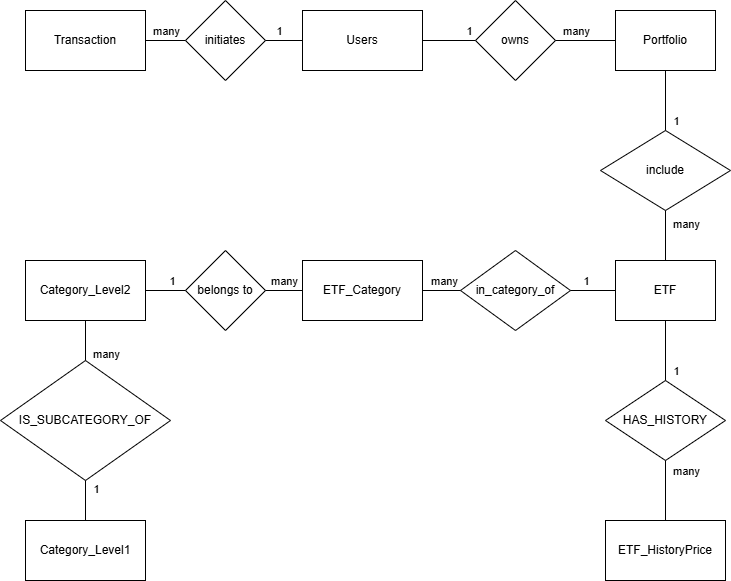

The diagram above was exported from draw.io. Its source (the exported page's mxGraphModel, read from the mxfile embedded in the PNG):
<mxGraphModel dx="1426" dy="785" grid="1" gridSize="10" guides="1" tooltips="1" connect="1" arrows="1" fold="1" page="1" pageScale="1" pageWidth="850" pageHeight="1100" math="0" shadow="0" extFonts="Permanent Marker^https://fonts.googleapis.com/css?family=Permanent+Marker">
  <root>
    <mxCell id="0" />
    <mxCell id="1" parent="0" />
    <mxCell id="MzSWf1HJ0LetsRk0AhB7-5" value="Users" style="rounded=0;whiteSpace=wrap;html=1;" parent="1" vertex="1">
      <mxGeometry x="317" y="70" width="120" height="60" as="geometry" />
    </mxCell>
    <mxCell id="MzSWf1HJ0LetsRk0AhB7-9" value="owns" style="rhombus;whiteSpace=wrap;html=1;" parent="1" vertex="1">
      <mxGeometry x="490" y="60" width="80" height="80" as="geometry" />
    </mxCell>
    <mxCell id="MzSWf1HJ0LetsRk0AhB7-10" value="Portfolio" style="rounded=0;whiteSpace=wrap;html=1;" parent="1" vertex="1">
      <mxGeometry x="630" y="70" width="100" height="60" as="geometry" />
    </mxCell>
    <mxCell id="MzSWf1HJ0LetsRk0AhB7-11" value="include" style="rhombus;whiteSpace=wrap;html=1;" parent="1" vertex="1">
      <mxGeometry x="615" y="190" width="130" height="80" as="geometry" />
    </mxCell>
    <mxCell id="MzSWf1HJ0LetsRk0AhB7-12" value="" style="endArrow=none;html=1;rounded=0;entryX=0;entryY=0.5;entryDx=0;entryDy=0;exitX=1;exitY=0.5;exitDx=0;exitDy=0;" parent="1" source="MzSWf1HJ0LetsRk0AhB7-5" target="MzSWf1HJ0LetsRk0AhB7-9" edge="1">
      <mxGeometry width="50" height="50" relative="1" as="geometry">
        <mxPoint x="390" y="240" as="sourcePoint" />
        <mxPoint x="440" y="190" as="targetPoint" />
      </mxGeometry>
    </mxCell>
    <mxCell id="MzSWf1HJ0LetsRk0AhB7-20" value="1" style="edgeLabel;html=1;align=center;verticalAlign=middle;resizable=0;points=[];" parent="MzSWf1HJ0LetsRk0AhB7-12" vertex="1" connectable="0">
      <mxGeometry x="0.5744" y="-3" relative="1" as="geometry">
        <mxPoint x="4" y="-13" as="offset" />
      </mxGeometry>
    </mxCell>
    <mxCell id="MzSWf1HJ0LetsRk0AhB7-15" value="ETF" style="rounded=0;whiteSpace=wrap;html=1;" parent="1" vertex="1">
      <mxGeometry x="630" y="320" width="100" height="60" as="geometry" />
    </mxCell>
    <mxCell id="MzSWf1HJ0LetsRk0AhB7-19" value="" style="endArrow=none;html=1;rounded=0;entryX=0;entryY=0.5;entryDx=0;entryDy=0;" parent="1" target="MzSWf1HJ0LetsRk0AhB7-10" edge="1">
      <mxGeometry width="50" height="50" relative="1" as="geometry">
        <mxPoint x="570" y="100" as="sourcePoint" />
        <mxPoint x="620" y="50" as="targetPoint" />
      </mxGeometry>
    </mxCell>
    <mxCell id="MzSWf1HJ0LetsRk0AhB7-21" value="many" style="edgeLabel;html=1;align=center;verticalAlign=middle;resizable=0;points=[];" parent="MzSWf1HJ0LetsRk0AhB7-19" vertex="1" connectable="0">
      <mxGeometry x="-0.6905" y="-1" relative="1" as="geometry">
        <mxPoint x="11" y="-11" as="offset" />
      </mxGeometry>
    </mxCell>
    <mxCell id="YVzKrui6dFoD6OuRAG0u-7" style="edgeStyle=orthogonalEdgeStyle;rounded=0;orthogonalLoop=1;jettySize=auto;html=1;exitX=1;exitY=0.5;exitDx=0;exitDy=0;entryX=0;entryY=0.5;entryDx=0;entryDy=0;endArrow=none;startFill=0;" edge="1" parent="1" source="MzSWf1HJ0LetsRk0AhB7-22" target="MzSWf1HJ0LetsRk0AhB7-5">
      <mxGeometry relative="1" as="geometry" />
    </mxCell>
    <mxCell id="YVzKrui6dFoD6OuRAG0u-8" value="1" style="edgeLabel;html=1;align=center;verticalAlign=middle;resizable=0;points=[];" vertex="1" connectable="0" parent="YVzKrui6dFoD6OuRAG0u-7">
      <mxGeometry x="-0.2973" y="3" relative="1" as="geometry">
        <mxPoint y="-7" as="offset" />
      </mxGeometry>
    </mxCell>
    <mxCell id="MzSWf1HJ0LetsRk0AhB7-22" value="initiates" style="rhombus;whiteSpace=wrap;html=1;" parent="1" vertex="1">
      <mxGeometry x="200" y="60" width="80" height="80" as="geometry" />
    </mxCell>
    <mxCell id="YVzKrui6dFoD6OuRAG0u-6" style="edgeStyle=orthogonalEdgeStyle;rounded=0;orthogonalLoop=1;jettySize=auto;html=1;exitX=1;exitY=0.5;exitDx=0;exitDy=0;entryX=0;entryY=0.5;entryDx=0;entryDy=0;endArrow=none;startFill=0;" edge="1" parent="1" source="MzSWf1HJ0LetsRk0AhB7-24" target="MzSWf1HJ0LetsRk0AhB7-22">
      <mxGeometry relative="1" as="geometry" />
    </mxCell>
    <mxCell id="YVzKrui6dFoD6OuRAG0u-9" value="many" style="edgeLabel;html=1;align=center;verticalAlign=middle;resizable=0;points=[];" vertex="1" connectable="0" parent="YVzKrui6dFoD6OuRAG0u-6">
      <mxGeometry x="0.45" y="2" relative="1" as="geometry">
        <mxPoint x="-9" y="-8" as="offset" />
      </mxGeometry>
    </mxCell>
    <mxCell id="MzSWf1HJ0LetsRk0AhB7-24" value="Transaction" style="rounded=0;whiteSpace=wrap;html=1;" parent="1" vertex="1">
      <mxGeometry x="40" y="70" width="120" height="60" as="geometry" />
    </mxCell>
    <mxCell id="MzSWf1HJ0LetsRk0AhB7-26" value="" style="endArrow=none;html=1;rounded=0;entryX=0.5;entryY=1;entryDx=0;entryDy=0;exitX=0.5;exitY=0;exitDx=0;exitDy=0;" parent="1" source="MzSWf1HJ0LetsRk0AhB7-11" target="MzSWf1HJ0LetsRk0AhB7-10" edge="1">
      <mxGeometry width="50" height="50" relative="1" as="geometry">
        <mxPoint x="730" y="170" as="sourcePoint" />
        <mxPoint x="770" y="140" as="targetPoint" />
      </mxGeometry>
    </mxCell>
    <mxCell id="MzSWf1HJ0LetsRk0AhB7-48" value="1" style="edgeLabel;html=1;align=center;verticalAlign=middle;resizable=0;points=[];" parent="MzSWf1HJ0LetsRk0AhB7-26" vertex="1" connectable="0">
      <mxGeometry x="-0.6333" relative="1" as="geometry">
        <mxPoint x="10" y="1" as="offset" />
      </mxGeometry>
    </mxCell>
    <mxCell id="MzSWf1HJ0LetsRk0AhB7-28" value="" style="endArrow=none;html=1;rounded=0;entryX=0.5;entryY=1;entryDx=0;entryDy=0;exitX=0.5;exitY=0;exitDx=0;exitDy=0;" parent="1" source="MzSWf1HJ0LetsRk0AhB7-15" target="MzSWf1HJ0LetsRk0AhB7-11" edge="1">
      <mxGeometry width="50" height="50" relative="1" as="geometry">
        <mxPoint x="750" y="310" as="sourcePoint" />
        <mxPoint x="800" y="260" as="targetPoint" />
      </mxGeometry>
    </mxCell>
    <mxCell id="MzSWf1HJ0LetsRk0AhB7-49" value="many" style="edgeLabel;html=1;align=center;verticalAlign=middle;resizable=0;points=[];" parent="MzSWf1HJ0LetsRk0AhB7-28" vertex="1" connectable="0">
      <mxGeometry x="0.4745" y="-1" relative="1" as="geometry">
        <mxPoint x="19" as="offset" />
      </mxGeometry>
    </mxCell>
    <mxCell id="MzSWf1HJ0LetsRk0AhB7-29" value="HAS_HISTORY" style="rhombus;whiteSpace=wrap;html=1;" parent="1" vertex="1">
      <mxGeometry x="620" y="440" width="120" height="80" as="geometry" />
    </mxCell>
    <mxCell id="MzSWf1HJ0LetsRk0AhB7-30" value="" style="endArrow=none;html=1;rounded=0;entryX=0.5;entryY=1;entryDx=0;entryDy=0;exitX=0.5;exitY=0;exitDx=0;exitDy=0;" parent="1" source="MzSWf1HJ0LetsRk0AhB7-29" target="MzSWf1HJ0LetsRk0AhB7-15" edge="1">
      <mxGeometry width="50" height="50" relative="1" as="geometry">
        <mxPoint x="700" y="450" as="sourcePoint" />
        <mxPoint x="750" y="400" as="targetPoint" />
      </mxGeometry>
    </mxCell>
    <mxCell id="MzSWf1HJ0LetsRk0AhB7-50" value="1" style="edgeLabel;html=1;align=center;verticalAlign=middle;resizable=0;points=[];" parent="MzSWf1HJ0LetsRk0AhB7-30" vertex="1" connectable="0">
      <mxGeometry x="-0.6678" relative="1" as="geometry">
        <mxPoint x="10" as="offset" />
      </mxGeometry>
    </mxCell>
    <mxCell id="MzSWf1HJ0LetsRk0AhB7-31" value="ETF_HistoryPrice" style="rounded=0;whiteSpace=wrap;html=1;" parent="1" vertex="1">
      <mxGeometry x="620" y="580" width="120" height="60" as="geometry" />
    </mxCell>
    <mxCell id="MzSWf1HJ0LetsRk0AhB7-32" value="" style="endArrow=none;html=1;rounded=0;entryX=0.5;entryY=1;entryDx=0;entryDy=0;exitX=0.5;exitY=0;exitDx=0;exitDy=0;" parent="1" source="MzSWf1HJ0LetsRk0AhB7-31" target="MzSWf1HJ0LetsRk0AhB7-29" edge="1">
      <mxGeometry width="50" height="50" relative="1" as="geometry">
        <mxPoint x="570" y="590" as="sourcePoint" />
        <mxPoint x="620" y="540" as="targetPoint" />
      </mxGeometry>
    </mxCell>
    <mxCell id="MzSWf1HJ0LetsRk0AhB7-51" value="many" style="edgeLabel;html=1;align=center;verticalAlign=middle;resizable=0;points=[];" parent="MzSWf1HJ0LetsRk0AhB7-32" vertex="1" connectable="0">
      <mxGeometry x="0.6655" y="1" relative="1" as="geometry">
        <mxPoint x="21" as="offset" />
      </mxGeometry>
    </mxCell>
    <mxCell id="MzSWf1HJ0LetsRk0AhB7-36" value="ETF_Category" style="rounded=0;whiteSpace=wrap;html=1;" parent="1" vertex="1">
      <mxGeometry x="317" y="320" width="120" height="60" as="geometry" />
    </mxCell>
    <mxCell id="MzSWf1HJ0LetsRk0AhB7-38" value="belongs to" style="rhombus;whiteSpace=wrap;html=1;" parent="1" vertex="1">
      <mxGeometry x="200" y="310" width="80" height="80" as="geometry" />
    </mxCell>
    <mxCell id="MzSWf1HJ0LetsRk0AhB7-39" value="Category_Level2" style="rounded=0;whiteSpace=wrap;html=1;" parent="1" vertex="1">
      <mxGeometry x="40" y="320" width="120" height="60" as="geometry" />
    </mxCell>
    <mxCell id="MzSWf1HJ0LetsRk0AhB7-40" value="" style="endArrow=none;html=1;rounded=0;exitX=1;exitY=0.5;exitDx=0;exitDy=0;entryX=0;entryY=0.5;entryDx=0;entryDy=0;" parent="1" source="MzSWf1HJ0LetsRk0AhB7-39" target="MzSWf1HJ0LetsRk0AhB7-38" edge="1">
      <mxGeometry width="50" height="50" relative="1" as="geometry">
        <mxPoint x="180" y="580" as="sourcePoint" />
        <mxPoint x="230" y="530" as="targetPoint" />
      </mxGeometry>
    </mxCell>
    <mxCell id="MzSWf1HJ0LetsRk0AhB7-55" value="1" style="edgeLabel;html=1;align=center;verticalAlign=middle;resizable=0;points=[];" parent="MzSWf1HJ0LetsRk0AhB7-40" vertex="1" connectable="0">
      <mxGeometry x="0.3172" y="2" relative="1" as="geometry">
        <mxPoint y="-8" as="offset" />
      </mxGeometry>
    </mxCell>
    <mxCell id="MzSWf1HJ0LetsRk0AhB7-41" value="" style="endArrow=none;html=1;rounded=0;exitX=1;exitY=0.5;exitDx=0;exitDy=0;entryX=0;entryY=0.5;entryDx=0;entryDy=0;" parent="1" source="MzSWf1HJ0LetsRk0AhB7-38" target="MzSWf1HJ0LetsRk0AhB7-36" edge="1">
      <mxGeometry width="50" height="50" relative="1" as="geometry">
        <mxPoint x="260" y="580" as="sourcePoint" />
        <mxPoint x="310" y="530" as="targetPoint" />
      </mxGeometry>
    </mxCell>
    <mxCell id="MzSWf1HJ0LetsRk0AhB7-54" value="many" style="edgeLabel;html=1;align=center;verticalAlign=middle;resizable=0;points=[];" parent="MzSWf1HJ0LetsRk0AhB7-41" vertex="1" connectable="0">
      <mxGeometry x="-0.526" relative="1" as="geometry">
        <mxPoint x="9" y="-10" as="offset" />
      </mxGeometry>
    </mxCell>
    <mxCell id="MzSWf1HJ0LetsRk0AhB7-42" value="IS_SUBCATEGORY_OF" style="rhombus;whiteSpace=wrap;html=1;" parent="1" vertex="1">
      <mxGeometry x="15" y="420" width="170" height="120" as="geometry" />
    </mxCell>
    <mxCell id="MzSWf1HJ0LetsRk0AhB7-43" value="Category_Level1" style="rounded=0;whiteSpace=wrap;html=1;" parent="1" vertex="1">
      <mxGeometry x="40" y="580" width="120" height="60" as="geometry" />
    </mxCell>
    <mxCell id="MzSWf1HJ0LetsRk0AhB7-44" value="" style="endArrow=none;html=1;rounded=0;entryX=0.5;entryY=0;entryDx=0;entryDy=0;" parent="1" target="MzSWf1HJ0LetsRk0AhB7-42" edge="1">
      <mxGeometry width="50" height="50" relative="1" as="geometry">
        <mxPoint x="100" y="380" as="sourcePoint" />
        <mxPoint x="100" y="440" as="targetPoint" />
      </mxGeometry>
    </mxCell>
    <mxCell id="MzSWf1HJ0LetsRk0AhB7-56" value="many" style="edgeLabel;html=1;align=center;verticalAlign=middle;resizable=0;points=[];" parent="MzSWf1HJ0LetsRk0AhB7-44" vertex="1" connectable="0">
      <mxGeometry x="0.6425" relative="1" as="geometry">
        <mxPoint x="20" as="offset" />
      </mxGeometry>
    </mxCell>
    <mxCell id="MzSWf1HJ0LetsRk0AhB7-45" value="" style="endArrow=none;html=1;rounded=0;entryX=0.5;entryY=0;entryDx=0;entryDy=0;exitX=0.5;exitY=1;exitDx=0;exitDy=0;" parent="1" source="MzSWf1HJ0LetsRk0AhB7-42" target="MzSWf1HJ0LetsRk0AhB7-43" edge="1">
      <mxGeometry width="50" height="50" relative="1" as="geometry">
        <mxPoint x="170" y="470" as="sourcePoint" />
        <mxPoint x="220" y="420" as="targetPoint" />
      </mxGeometry>
    </mxCell>
    <mxCell id="MzSWf1HJ0LetsRk0AhB7-57" value="1" style="edgeLabel;html=1;align=center;verticalAlign=middle;resizable=0;points=[];" parent="MzSWf1HJ0LetsRk0AhB7-45" vertex="1" connectable="0">
      <mxGeometry x="-0.5989" relative="1" as="geometry">
        <mxPoint x="10" as="offset" />
      </mxGeometry>
    </mxCell>
    <mxCell id="YVzKrui6dFoD6OuRAG0u-10" value="in_category_of" style="rhombus;whiteSpace=wrap;html=1;" vertex="1" parent="1">
      <mxGeometry x="475" y="310" width="110" height="80" as="geometry" />
    </mxCell>
    <mxCell id="YVzKrui6dFoD6OuRAG0u-11" value="" style="endArrow=none;html=1;rounded=0;entryX=0;entryY=0.5;entryDx=0;entryDy=0;exitX=1;exitY=0.5;exitDx=0;exitDy=0;" edge="1" parent="1" source="MzSWf1HJ0LetsRk0AhB7-36" target="YVzKrui6dFoD6OuRAG0u-10">
      <mxGeometry width="50" height="50" relative="1" as="geometry">
        <mxPoint x="400" y="430" as="sourcePoint" />
        <mxPoint x="450" y="380" as="targetPoint" />
      </mxGeometry>
    </mxCell>
    <mxCell id="YVzKrui6dFoD6OuRAG0u-14" value="many" style="edgeLabel;html=1;align=center;verticalAlign=middle;resizable=0;points=[];" vertex="1" connectable="0" parent="YVzKrui6dFoD6OuRAG0u-11">
      <mxGeometry x="0.1053" y="-2" relative="1" as="geometry">
        <mxPoint y="-12" as="offset" />
      </mxGeometry>
    </mxCell>
    <mxCell id="YVzKrui6dFoD6OuRAG0u-12" value="" style="endArrow=none;html=1;rounded=0;entryX=0;entryY=0.5;entryDx=0;entryDy=0;exitX=1;exitY=0.5;exitDx=0;exitDy=0;" edge="1" parent="1" source="YVzKrui6dFoD6OuRAG0u-10" target="MzSWf1HJ0LetsRk0AhB7-15">
      <mxGeometry width="50" height="50" relative="1" as="geometry">
        <mxPoint x="550" y="460" as="sourcePoint" />
        <mxPoint x="600" y="410" as="targetPoint" />
      </mxGeometry>
    </mxCell>
    <mxCell id="YVzKrui6dFoD6OuRAG0u-13" value="1" style="edgeLabel;html=1;align=center;verticalAlign=middle;resizable=0;points=[];" vertex="1" connectable="0" parent="YVzKrui6dFoD6OuRAG0u-12">
      <mxGeometry x="0.1556" y="-1" relative="1" as="geometry">
        <mxPoint x="-11" y="-11" as="offset" />
      </mxGeometry>
    </mxCell>
  </root>
</mxGraphModel>